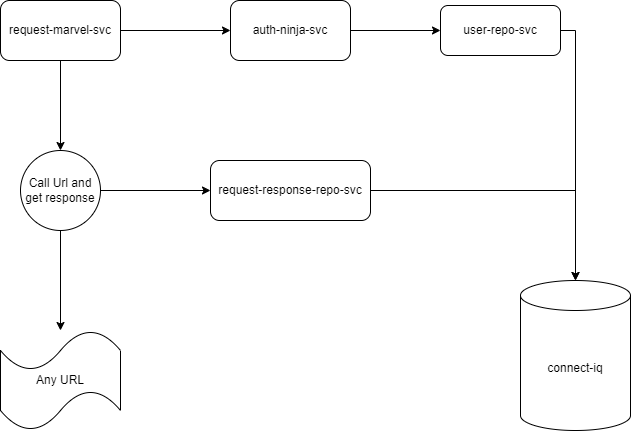

The diagram above was exported from draw.io. Its source (the exported page's mxGraphModel, read from the mxfile embedded in the PNG):
<mxGraphModel dx="1050" dy="579" grid="1" gridSize="10" guides="1" tooltips="1" connect="1" arrows="1" fold="1" page="1" pageScale="1" pageWidth="850" pageHeight="1100" math="0" shadow="0">
  <root>
    <mxCell id="0" />
    <mxCell id="1" parent="0" />
    <mxCell id="icxs7pbzRIHlO1PbWa1T-4" style="edgeStyle=orthogonalEdgeStyle;rounded=0;orthogonalLoop=1;jettySize=auto;html=1;exitX=1;exitY=0.5;exitDx=0;exitDy=0;" parent="1" source="icxs7pbzRIHlO1PbWa1T-2" target="icxs7pbzRIHlO1PbWa1T-3" edge="1">
      <mxGeometry relative="1" as="geometry" />
    </mxCell>
    <mxCell id="icxs7pbzRIHlO1PbWa1T-2" value="request-response-repo-svc" style="rounded=1;whiteSpace=wrap;html=1;" parent="1" vertex="1">
      <mxGeometry x="390" y="190" width="160" height="60" as="geometry" />
    </mxCell>
    <mxCell id="icxs7pbzRIHlO1PbWa1T-3" value="connect-iq" style="shape=cylinder3;whiteSpace=wrap;html=1;boundedLbl=1;backgroundOutline=1;size=15;" parent="1" vertex="1">
      <mxGeometry x="700" y="310" width="110" height="150" as="geometry" />
    </mxCell>
    <mxCell id="icxs7pbzRIHlO1PbWa1T-6" style="edgeStyle=orthogonalEdgeStyle;rounded=0;orthogonalLoop=1;jettySize=auto;html=1;entryX=0.5;entryY=0;entryDx=0;entryDy=0;entryPerimeter=0;" parent="1" source="icxs7pbzRIHlO1PbWa1T-5" target="icxs7pbzRIHlO1PbWa1T-3" edge="1">
      <mxGeometry relative="1" as="geometry">
        <Array as="points">
          <mxPoint x="755" y="60" />
        </Array>
      </mxGeometry>
    </mxCell>
    <mxCell id="icxs7pbzRIHlO1PbWa1T-5" value="user-repo-svc" style="rounded=1;whiteSpace=wrap;html=1;" parent="1" vertex="1">
      <mxGeometry x="620" y="35" width="120" height="50" as="geometry" />
    </mxCell>
    <mxCell id="icxs7pbzRIHlO1PbWa1T-14" value="" style="edgeStyle=orthogonalEdgeStyle;rounded=0;orthogonalLoop=1;jettySize=auto;html=1;" parent="1" source="icxs7pbzRIHlO1PbWa1T-10" target="icxs7pbzRIHlO1PbWa1T-13" edge="1">
      <mxGeometry relative="1" as="geometry" />
    </mxCell>
    <mxCell id="icxs7pbzRIHlO1PbWa1T-16" style="edgeStyle=orthogonalEdgeStyle;rounded=0;orthogonalLoop=1;jettySize=auto;html=1;exitX=1;exitY=0.5;exitDx=0;exitDy=0;entryX=0;entryY=0.5;entryDx=0;entryDy=0;" parent="1" source="icxs7pbzRIHlO1PbWa1T-10" target="icxs7pbzRIHlO1PbWa1T-17" edge="1">
      <mxGeometry relative="1" as="geometry">
        <mxPoint x="400" y="60" as="targetPoint" />
      </mxGeometry>
    </mxCell>
    <mxCell id="icxs7pbzRIHlO1PbWa1T-10" value="request-marvel-svc" style="whiteSpace=wrap;html=1;rounded=1;" parent="1" vertex="1">
      <mxGeometry x="180" y="30" width="120" height="60" as="geometry" />
    </mxCell>
    <mxCell id="icxs7pbzRIHlO1PbWa1T-19" style="edgeStyle=orthogonalEdgeStyle;rounded=0;orthogonalLoop=1;jettySize=auto;html=1;entryX=0;entryY=0.5;entryDx=0;entryDy=0;" parent="1" source="icxs7pbzRIHlO1PbWa1T-13" target="icxs7pbzRIHlO1PbWa1T-2" edge="1">
      <mxGeometry relative="1" as="geometry" />
    </mxCell>
    <mxCell id="icxs7pbzRIHlO1PbWa1T-21" style="edgeStyle=orthogonalEdgeStyle;rounded=0;orthogonalLoop=1;jettySize=auto;html=1;exitX=0.5;exitY=1;exitDx=0;exitDy=0;" parent="1" source="icxs7pbzRIHlO1PbWa1T-13" target="icxs7pbzRIHlO1PbWa1T-20" edge="1">
      <mxGeometry relative="1" as="geometry" />
    </mxCell>
    <mxCell id="icxs7pbzRIHlO1PbWa1T-13" value="Call Url and get response" style="ellipse;whiteSpace=wrap;html=1;rounded=1;" parent="1" vertex="1">
      <mxGeometry x="200" y="180" width="80" height="80" as="geometry" />
    </mxCell>
    <mxCell id="icxs7pbzRIHlO1PbWa1T-18" style="edgeStyle=orthogonalEdgeStyle;rounded=0;orthogonalLoop=1;jettySize=auto;html=1;exitX=1;exitY=0.5;exitDx=0;exitDy=0;entryX=0;entryY=0.5;entryDx=0;entryDy=0;" parent="1" source="icxs7pbzRIHlO1PbWa1T-17" target="icxs7pbzRIHlO1PbWa1T-5" edge="1">
      <mxGeometry relative="1" as="geometry" />
    </mxCell>
    <mxCell id="icxs7pbzRIHlO1PbWa1T-17" value="auth-ninja-svc" style="rounded=1;whiteSpace=wrap;html=1;" parent="1" vertex="1">
      <mxGeometry x="410" y="30" width="120" height="60" as="geometry" />
    </mxCell>
    <mxCell id="icxs7pbzRIHlO1PbWa1T-20" value="Any URL" style="shape=tape;whiteSpace=wrap;html=1;" parent="1" vertex="1">
      <mxGeometry x="180" y="360" width="120" height="100" as="geometry" />
    </mxCell>
  </root>
</mxGraphModel>